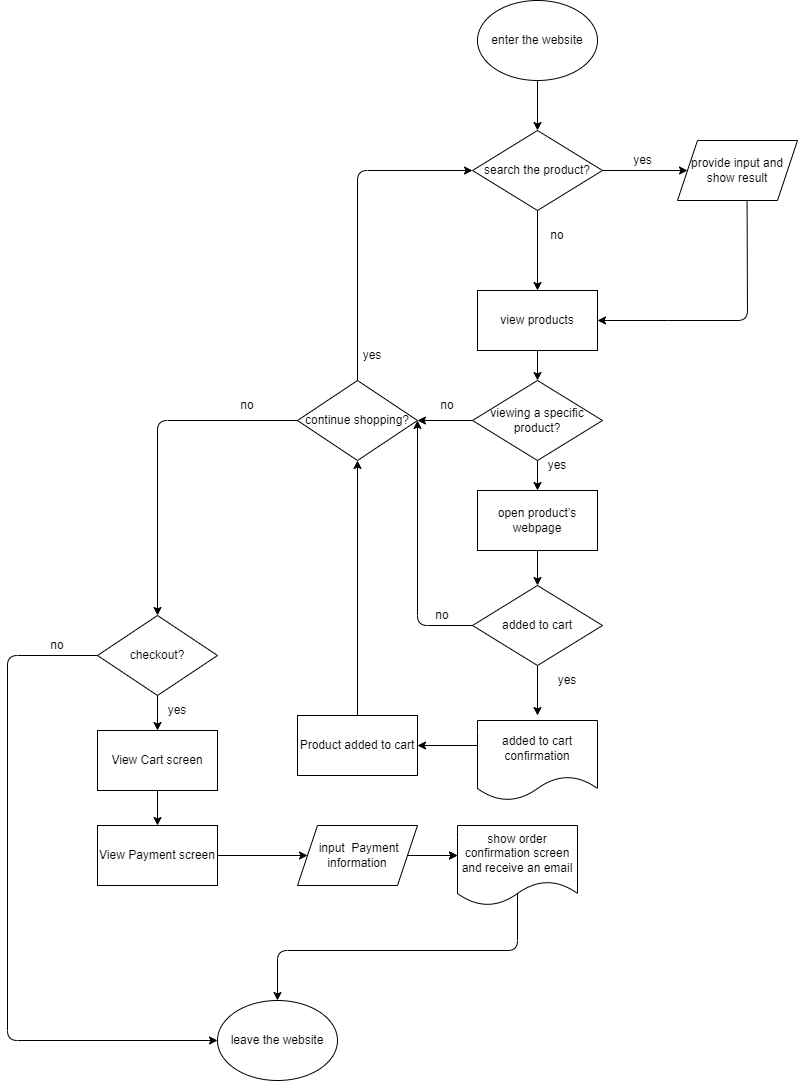

The diagram above was exported from draw.io. Its source (the exported page's mxGraphModel, read from the mxfile embedded in the PNG):
<mxGraphModel dx="1374" dy="790" grid="1" gridSize="10" guides="1" tooltips="1" connect="1" arrows="1" fold="1" page="1" pageScale="1" pageWidth="1169" pageHeight="1200" math="0" shadow="0">
  <root>
    <mxCell id="0" />
    <mxCell id="1" parent="0" />
    <mxCell id="2" value="enter the website" style="ellipse;whiteSpace=wrap;html=1;" parent="1" vertex="1">
      <mxGeometry x="660" y="70" width="120" height="80" as="geometry" />
    </mxCell>
    <mxCell id="3" value="" style="endArrow=classic;html=1;entryX=0.5;entryY=0;entryDx=0;entryDy=0;" parent="1" source="2" target="6" edge="1">
      <mxGeometry width="50" height="50" relative="1" as="geometry">
        <mxPoint x="530" y="120" as="sourcePoint" />
        <mxPoint x="590" y="250" as="targetPoint" />
      </mxGeometry>
    </mxCell>
    <mxCell id="6" value="search the product?" style="rhombus;whiteSpace=wrap;html=1;" parent="1" vertex="1">
      <mxGeometry x="655" y="200" width="130" height="80" as="geometry" />
    </mxCell>
    <mxCell id="7" value="" style="endArrow=classic;html=1;exitX=1;exitY=0.5;exitDx=0;exitDy=0;" parent="1" source="6" edge="1">
      <mxGeometry width="50" height="50" relative="1" as="geometry">
        <mxPoint x="820" y="260" as="sourcePoint" />
        <mxPoint x="870" y="240" as="targetPoint" />
      </mxGeometry>
    </mxCell>
    <mxCell id="9" value="yes" style="text;html=1;align=center;verticalAlign=middle;resizable=0;points=[];autosize=1;strokeColor=none;fillColor=none;" parent="1" vertex="1">
      <mxGeometry x="810" y="220" width="30" height="20" as="geometry" />
    </mxCell>
    <mxCell id="11" value="no" style="text;html=1;strokeColor=none;fillColor=none;align=center;verticalAlign=middle;whiteSpace=wrap;rounded=0;" parent="1" vertex="1">
      <mxGeometry x="710" y="290" width="60" height="30" as="geometry" />
    </mxCell>
    <mxCell id="12" value="view products" style="rounded=0;whiteSpace=wrap;html=1;" parent="1" vertex="1">
      <mxGeometry x="660" y="360" width="120" height="60" as="geometry" />
    </mxCell>
    <mxCell id="28" value="added to cart" style="rhombus;whiteSpace=wrap;html=1;" parent="1" vertex="1">
      <mxGeometry x="655" y="655" width="130" height="80" as="geometry" />
    </mxCell>
    <mxCell id="31" value="yes" style="text;html=1;strokeColor=none;fillColor=none;align=center;verticalAlign=middle;whiteSpace=wrap;rounded=0;" parent="1" vertex="1">
      <mxGeometry x="330" y="765" width="60" height="30" as="geometry" />
    </mxCell>
    <mxCell id="32" value="no" style="text;html=1;strokeColor=none;fillColor=none;align=center;verticalAlign=middle;whiteSpace=wrap;rounded=0;" parent="1" vertex="1">
      <mxGeometry x="595" y="670" width="60" height="30" as="geometry" />
    </mxCell>
    <mxCell id="92" value="Product added to cart" style="rounded=0;whiteSpace=wrap;html=1;" parent="1" vertex="1">
      <mxGeometry x="480" y="785" width="120" height="60" as="geometry" />
    </mxCell>
    <mxCell id="93" value="" style="endArrow=classic;html=1;entryX=1;entryY=0.5;entryDx=0;entryDy=0;startArrow=none;" parent="1" target="12" edge="1">
      <mxGeometry width="50" height="50" relative="1" as="geometry">
        <mxPoint x="850" y="390" as="sourcePoint" />
        <mxPoint x="929.5799999999999" y="330" as="targetPoint" />
        <Array as="points" />
      </mxGeometry>
    </mxCell>
    <mxCell id="96" value="" style="ellipse;whiteSpace=wrap;html=1;aspect=fixed;" parent="1" vertex="1">
      <mxGeometry x="720" y="460" as="geometry" />
    </mxCell>
    <mxCell id="99" value="" style="endArrow=classic;html=1;exitX=0.5;exitY=1;exitDx=0;exitDy=0;" parent="1" source="6" edge="1">
      <mxGeometry width="50" height="50" relative="1" as="geometry">
        <mxPoint x="720" y="400" as="sourcePoint" />
        <mxPoint x="720" y="360" as="targetPoint" />
      </mxGeometry>
    </mxCell>
    <mxCell id="109" value="" style="endArrow=classic;html=1;entryX=0;entryY=0.5;entryDx=0;entryDy=0;startArrow=none;exitX=0.5;exitY=0;exitDx=0;exitDy=0;" parent="1" source="137" target="6" edge="1">
      <mxGeometry width="50" height="50" relative="1" as="geometry">
        <mxPoint x="545" y="440" as="sourcePoint" />
        <mxPoint x="610" y="380" as="targetPoint" />
        <Array as="points">
          <mxPoint x="540" y="240" />
        </Array>
      </mxGeometry>
    </mxCell>
    <mxCell id="112" value="" style="endArrow=classic;html=1;exitX=0;exitY=0.5;exitDx=0;exitDy=0;entryX=1;entryY=0.5;entryDx=0;entryDy=0;" parent="1" edge="1" target="92">
      <mxGeometry width="50" height="50" relative="1" as="geometry">
        <mxPoint x="660" y="815" as="sourcePoint" />
        <mxPoint x="540" y="785" as="targetPoint" />
      </mxGeometry>
    </mxCell>
    <mxCell id="115" value="" style="endArrow=classic;html=1;exitX=0.5;exitY=1;exitDx=0;exitDy=0;" parent="1" source="12" edge="1">
      <mxGeometry width="50" height="50" relative="1" as="geometry">
        <mxPoint x="830" y="450" as="sourcePoint" />
        <mxPoint x="720" y="450" as="targetPoint" />
      </mxGeometry>
    </mxCell>
    <mxCell id="118" value="open product’s webpage" style="rounded=0;whiteSpace=wrap;html=1;" parent="1" vertex="1">
      <mxGeometry x="660" y="560" width="120" height="60" as="geometry" />
    </mxCell>
    <mxCell id="122" value="" style="endArrow=classic;html=1;exitX=0.5;exitY=1;exitDx=0;exitDy=0;" parent="1" source="118" target="28" edge="1">
      <mxGeometry width="50" height="50" relative="1" as="geometry">
        <mxPoint x="790" y="670" as="sourcePoint" />
        <mxPoint x="840" y="620" as="targetPoint" />
      </mxGeometry>
    </mxCell>
    <mxCell id="123" value="" style="endArrow=classic;html=1;exitX=0.5;exitY=1;exitDx=0;exitDy=0;entryX=0.5;entryY=0;entryDx=0;entryDy=0;" parent="1" source="28" edge="1">
      <mxGeometry width="50" height="50" relative="1" as="geometry">
        <mxPoint x="640" y="670" as="sourcePoint" />
        <mxPoint x="720" y="785" as="targetPoint" />
      </mxGeometry>
    </mxCell>
    <mxCell id="124" value="" style="endArrow=classic;html=1;exitX=0.5;exitY=1;exitDx=0;exitDy=0;entryX=0.5;entryY=0;entryDx=0;entryDy=0;" parent="1" target="118" edge="1">
      <mxGeometry width="50" height="50" relative="1" as="geometry">
        <mxPoint x="720" y="530" as="sourcePoint" />
        <mxPoint x="910" y="550" as="targetPoint" />
      </mxGeometry>
    </mxCell>
    <mxCell id="128" value="" style="endArrow=none;html=1;exitX=0.5;exitY=1;exitDx=0;exitDy=0;entryX=1;entryY=0.5;entryDx=0;entryDy=0;" parent="1" edge="1">
      <mxGeometry width="50" height="50" relative="1" as="geometry">
        <mxPoint x="929.5799999999999" y="270" as="sourcePoint" />
        <mxPoint x="850" y="390" as="targetPoint" />
        <Array as="points">
          <mxPoint x="930" y="390" />
        </Array>
      </mxGeometry>
    </mxCell>
    <mxCell id="130" value="viewing a specific product?" style="rhombus;whiteSpace=wrap;html=1;" parent="1" vertex="1">
      <mxGeometry x="655" y="450" width="130" height="80" as="geometry" />
    </mxCell>
    <mxCell id="131" value="yes" style="text;html=1;strokeColor=none;fillColor=none;align=center;verticalAlign=middle;whiteSpace=wrap;rounded=0;" parent="1" vertex="1">
      <mxGeometry x="710" y="520" width="60" height="30" as="geometry" />
    </mxCell>
    <mxCell id="135" value="" style="endArrow=classic;html=1;exitX=0;exitY=0.5;exitDx=0;exitDy=0;startArrow=none;" parent="1" source="130" edge="1">
      <mxGeometry width="50" height="50" relative="1" as="geometry">
        <mxPoint x="630" y="500" as="sourcePoint" />
        <mxPoint x="600" y="490" as="targetPoint" />
      </mxGeometry>
    </mxCell>
    <mxCell id="137" value="continue shopping?" style="rhombus;whiteSpace=wrap;html=1;" parent="1" vertex="1">
      <mxGeometry x="480" y="450" width="120" height="80" as="geometry" />
    </mxCell>
    <mxCell id="136" value="no" style="text;html=1;strokeColor=none;fillColor=none;align=center;verticalAlign=middle;whiteSpace=wrap;rounded=0;" parent="1" vertex="1">
      <mxGeometry x="600" y="460" width="60" height="30" as="geometry" />
    </mxCell>
    <mxCell id="140" value="yes" style="text;html=1;strokeColor=none;fillColor=none;align=center;verticalAlign=middle;whiteSpace=wrap;rounded=0;" parent="1" vertex="1">
      <mxGeometry x="525" y="410" width="60" height="30" as="geometry" />
    </mxCell>
    <mxCell id="141" value="" style="endArrow=classic;html=1;exitX=0;exitY=0.5;exitDx=0;exitDy=0;entryX=0.5;entryY=0;entryDx=0;entryDy=0;" parent="1" source="137" target="147" edge="1">
      <mxGeometry width="50" height="50" relative="1" as="geometry">
        <mxPoint x="330" y="530" as="sourcePoint" />
        <mxPoint x="350" y="690" as="targetPoint" />
        <Array as="points">
          <mxPoint x="340" y="490" />
        </Array>
      </mxGeometry>
    </mxCell>
    <mxCell id="142" value="no" style="text;html=1;strokeColor=none;fillColor=none;align=center;verticalAlign=middle;whiteSpace=wrap;rounded=0;" parent="1" vertex="1">
      <mxGeometry x="400" y="460" width="60" height="30" as="geometry" />
    </mxCell>
    <mxCell id="147" value="checkout?" style="rhombus;whiteSpace=wrap;html=1;" parent="1" vertex="1">
      <mxGeometry x="280" y="685" width="120" height="80" as="geometry" />
    </mxCell>
    <mxCell id="149" value="" style="endArrow=classic;html=1;exitX=0;exitY=0.5;exitDx=0;exitDy=0;entryX=0;entryY=0.5;entryDx=0;entryDy=0;" parent="1" source="147" edge="1">
      <mxGeometry width="50" height="50" relative="1" as="geometry">
        <mxPoint x="210" y="740" as="sourcePoint" />
        <mxPoint x="400" y="1110" as="targetPoint" />
        <Array as="points">
          <mxPoint x="190" y="725" />
          <mxPoint x="190" y="1110" />
        </Array>
      </mxGeometry>
    </mxCell>
    <mxCell id="150" value="no" style="text;html=1;strokeColor=none;fillColor=none;align=center;verticalAlign=middle;whiteSpace=wrap;rounded=0;" parent="1" vertex="1">
      <mxGeometry x="210" y="700" width="60" height="30" as="geometry" />
    </mxCell>
    <mxCell id="151" value="" style="endArrow=classic;html=1;exitX=0.5;exitY=1;exitDx=0;exitDy=0;" parent="1" source="147" edge="1">
      <mxGeometry width="50" height="50" relative="1" as="geometry">
        <mxPoint x="370" y="840" as="sourcePoint" />
        <mxPoint x="340" y="800" as="targetPoint" />
      </mxGeometry>
    </mxCell>
    <mxCell id="152" value="View Cart screen" style="rounded=0;whiteSpace=wrap;html=1;" parent="1" vertex="1">
      <mxGeometry x="280" y="800" width="120" height="60" as="geometry" />
    </mxCell>
    <mxCell id="153" value="" style="endArrow=classic;html=1;exitX=0.5;exitY=1;exitDx=0;exitDy=0;" parent="1" edge="1">
      <mxGeometry width="50" height="50" relative="1" as="geometry">
        <mxPoint x="340" y="860" as="sourcePoint" />
        <mxPoint x="340" y="895" as="targetPoint" />
      </mxGeometry>
    </mxCell>
    <mxCell id="154" value="View Payment screen" style="rounded=0;whiteSpace=wrap;html=1;" parent="1" vertex="1">
      <mxGeometry x="280" y="895" width="120" height="60" as="geometry" />
    </mxCell>
    <mxCell id="155" value="" style="endArrow=classic;html=1;exitX=1;exitY=0.5;exitDx=0;exitDy=0;entryX=0;entryY=0.5;entryDx=0;entryDy=0;" parent="1" source="154" target="165" edge="1">
      <mxGeometry width="50" height="50" relative="1" as="geometry">
        <mxPoint x="340" y="955" as="sourcePoint" />
        <mxPoint x="480" y="925" as="targetPoint" />
      </mxGeometry>
    </mxCell>
    <mxCell id="158" value="" style="endArrow=classic;html=1;exitX=1;exitY=0.5;exitDx=0;exitDy=0;entryX=0;entryY=0.5;entryDx=0;entryDy=0;" parent="1" source="165" edge="1">
      <mxGeometry width="50" height="50" relative="1" as="geometry">
        <mxPoint x="600" y="925" as="sourcePoint" />
        <mxPoint x="640" y="925" as="targetPoint" />
      </mxGeometry>
    </mxCell>
    <mxCell id="159" value="" style="endArrow=classic;html=1;exitX=0.5;exitY=1;exitDx=0;exitDy=0;entryX=0.5;entryY=0;entryDx=0;entryDy=0;" parent="1" target="160" edge="1">
      <mxGeometry width="50" height="50" relative="1" as="geometry">
        <mxPoint x="700" y="955" as="sourcePoint" />
        <mxPoint x="700" y="1040" as="targetPoint" />
        <Array as="points">
          <mxPoint x="700" y="1020" />
          <mxPoint x="460" y="1020" />
        </Array>
      </mxGeometry>
    </mxCell>
    <mxCell id="160" value="&lt;span&gt;leave the website&lt;/span&gt;" style="ellipse;whiteSpace=wrap;html=1;" parent="1" vertex="1">
      <mxGeometry x="400" y="1070" width="120" height="80" as="geometry" />
    </mxCell>
    <mxCell id="161" value="&lt;span&gt;provide input and show result&lt;/span&gt;" style="shape=parallelogram;perimeter=parallelogramPerimeter;whiteSpace=wrap;html=1;fixedSize=1;" vertex="1" parent="1">
      <mxGeometry x="860" y="210" width="120" height="60" as="geometry" />
    </mxCell>
    <mxCell id="164" value="" style="endArrow=classic;html=1;entryX=0.5;entryY=1;entryDx=0;entryDy=0;exitX=0.5;exitY=0;exitDx=0;exitDy=0;" edge="1" parent="1" source="92" target="137">
      <mxGeometry width="50" height="50" relative="1" as="geometry">
        <mxPoint x="540" y="780" as="sourcePoint" />
        <mxPoint x="640" y="640" as="targetPoint" />
      </mxGeometry>
    </mxCell>
    <mxCell id="166" value="" style="edgeStyle=none;html=1;" edge="1" parent="1" source="165">
      <mxGeometry relative="1" as="geometry">
        <mxPoint x="640" y="925" as="targetPoint" />
      </mxGeometry>
    </mxCell>
    <mxCell id="165" value="&lt;span&gt;&amp;nbsp;input&amp;nbsp; Payment information&lt;/span&gt;" style="shape=parallelogram;perimeter=parallelogramPerimeter;whiteSpace=wrap;html=1;fixedSize=1;" vertex="1" parent="1">
      <mxGeometry x="480" y="895" width="120" height="60" as="geometry" />
    </mxCell>
    <mxCell id="167" value="&lt;span&gt;show order confirmation screen and receive an email&lt;/span&gt;" style="shape=document;whiteSpace=wrap;html=1;boundedLbl=1;" vertex="1" parent="1">
      <mxGeometry x="640" y="895" width="120" height="80" as="geometry" />
    </mxCell>
    <mxCell id="168" value="added to cart confirmation" style="shape=document;whiteSpace=wrap;html=1;boundedLbl=1;" vertex="1" parent="1">
      <mxGeometry x="660" y="790" width="120" height="80" as="geometry" />
    </mxCell>
    <mxCell id="169" value="yes" style="text;html=1;strokeColor=none;fillColor=none;align=center;verticalAlign=middle;whiteSpace=wrap;rounded=0;" vertex="1" parent="1">
      <mxGeometry x="720" y="735" width="60" height="30" as="geometry" />
    </mxCell>
    <mxCell id="170" value="" style="endArrow=classic;html=1;exitX=0;exitY=0.5;exitDx=0;exitDy=0;entryX=1;entryY=0.5;entryDx=0;entryDy=0;" edge="1" parent="1" source="28" target="137">
      <mxGeometry width="50" height="50" relative="1" as="geometry">
        <mxPoint x="870" y="700" as="sourcePoint" />
        <mxPoint x="550" y="540" as="targetPoint" />
        <Array as="points">
          <mxPoint x="600" y="695" />
        </Array>
      </mxGeometry>
    </mxCell>
  </root>
</mxGraphModel>